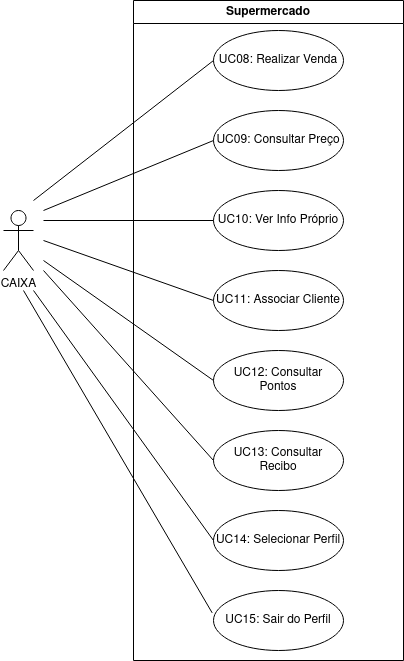

The diagram above was exported from draw.io. Its source (the exported page's mxGraphModel, read from the mxfile embedded in the PNG):
<mxGraphModel dx="1437" dy="670" grid="1" gridSize="10" guides="1" tooltips="1" connect="1" arrows="1" fold="1" page="1" pageScale="1" pageWidth="3300" pageHeight="4681" math="0" shadow="0">
  <root>
    <mxCell id="0" />
    <mxCell id="1" parent="0" />
    <mxCell id="K0wmI3McjJbLXRYSPMkk-1" parent="1" style="shape=umlActor;verticalLabelPosition=bottom;verticalAlign=top;html=1;outlineConnect=0;" value="CAIXA" vertex="1">
      <mxGeometry height="60" width="30" x="270" y="220" as="geometry" />
    </mxCell>
    <mxCell id="K0wmI3McjJbLXRYSPMkk-3" parent="1" style="ellipse;whiteSpace=wrap;html=1;" value="UC08: Realizar Venda" vertex="1">
      <mxGeometry height="60" width="130" x="480" y="40" as="geometry" />
    </mxCell>
    <mxCell id="K0wmI3McjJbLXRYSPMkk-4" parent="1" style="ellipse;whiteSpace=wrap;html=1;" value="UC09: Consultar Preço" vertex="1">
      <mxGeometry height="60" width="130" x="480" y="120" as="geometry" />
    </mxCell>
    <mxCell id="K0wmI3McjJbLXRYSPMkk-5" parent="1" style="ellipse;whiteSpace=wrap;html=1;" value="UC10: Ver Info Próprio" vertex="1">
      <mxGeometry height="60" width="130" x="480" y="200" as="geometry" />
    </mxCell>
    <mxCell id="K0wmI3McjJbLXRYSPMkk-6" parent="1" style="ellipse;whiteSpace=wrap;html=1;" value="UC11: Associar Cliente" vertex="1">
      <mxGeometry height="60" width="130" x="480" y="280" as="geometry" />
    </mxCell>
    <mxCell id="K0wmI3McjJbLXRYSPMkk-7" parent="1" style="ellipse;whiteSpace=wrap;html=1;" value="UC12: Consultar Pontos" vertex="1">
      <mxGeometry height="60" width="130" x="480" y="360" as="geometry" />
    </mxCell>
    <mxCell id="K0wmI3McjJbLXRYSPMkk-8" parent="1" style="ellipse;whiteSpace=wrap;html=1;" value="UC13: Consultar Recibo" vertex="1">
      <mxGeometry height="60" width="130" x="480" y="440" as="geometry" />
    </mxCell>
    <mxCell id="K0wmI3McjJbLXRYSPMkk-9" parent="1" style="ellipse;whiteSpace=wrap;html=1;" value="UC14: Selecionar Perfil" vertex="1">
      <mxGeometry height="60" width="130" x="480" y="520" as="geometry" />
    </mxCell>
    <mxCell id="K0wmI3McjJbLXRYSPMkk-10" parent="1" style="ellipse;whiteSpace=wrap;html=1;" value="UC15: Sair do Perfil" vertex="1">
      <mxGeometry height="60" width="130" x="480" y="600" as="geometry" />
    </mxCell>
    <mxCell id="K0wmI3McjJbLXRYSPMkk-11" edge="1" parent="1" style="endArrow=none;html=1;rounded=0;entryX=0;entryY=0.5;entryDx=0;entryDy=0;" target="K0wmI3McjJbLXRYSPMkk-3" value="">
      <mxGeometry height="50" relative="1" width="50" as="geometry">
        <mxPoint x="300" y="210" as="sourcePoint" />
        <mxPoint x="600" y="320" as="targetPoint" />
      </mxGeometry>
    </mxCell>
    <mxCell id="K0wmI3McjJbLXRYSPMkk-12" edge="1" parent="1" style="endArrow=none;html=1;rounded=0;entryX=0;entryY=0.5;entryDx=0;entryDy=0;" target="K0wmI3McjJbLXRYSPMkk-4" value="">
      <mxGeometry height="50" relative="1" width="50" as="geometry">
        <mxPoint x="310" y="220" as="sourcePoint" />
        <mxPoint x="600" y="320" as="targetPoint" />
      </mxGeometry>
    </mxCell>
    <mxCell id="K0wmI3McjJbLXRYSPMkk-13" edge="1" parent="1" style="endArrow=none;html=1;rounded=0;entryX=0;entryY=0.5;entryDx=0;entryDy=0;" target="K0wmI3McjJbLXRYSPMkk-5" value="">
      <mxGeometry height="50" relative="1" width="50" as="geometry">
        <mxPoint x="310" y="230" as="sourcePoint" />
        <mxPoint x="600" y="320" as="targetPoint" />
      </mxGeometry>
    </mxCell>
    <mxCell id="K0wmI3McjJbLXRYSPMkk-14" edge="1" parent="1" style="endArrow=none;html=1;rounded=0;entryX=0;entryY=0.5;entryDx=0;entryDy=0;" target="K0wmI3McjJbLXRYSPMkk-6" value="">
      <mxGeometry height="50" relative="1" width="50" as="geometry">
        <mxPoint x="310" y="250" as="sourcePoint" />
        <mxPoint x="600" y="320" as="targetPoint" />
      </mxGeometry>
    </mxCell>
    <mxCell id="K0wmI3McjJbLXRYSPMkk-15" edge="1" parent="1" style="endArrow=none;html=1;rounded=0;entryX=0;entryY=0.5;entryDx=0;entryDy=0;" target="K0wmI3McjJbLXRYSPMkk-7" value="">
      <mxGeometry height="50" relative="1" width="50" as="geometry">
        <mxPoint x="310" y="270" as="sourcePoint" />
        <mxPoint x="600" y="320" as="targetPoint" />
      </mxGeometry>
    </mxCell>
    <mxCell id="K0wmI3McjJbLXRYSPMkk-16" edge="1" parent="1" style="endArrow=none;html=1;rounded=0;entryX=0;entryY=0.5;entryDx=0;entryDy=0;" target="K0wmI3McjJbLXRYSPMkk-8" value="">
      <mxGeometry height="50" relative="1" width="50" as="geometry">
        <mxPoint x="310" y="280" as="sourcePoint" />
        <mxPoint x="480" y="510" as="targetPoint" />
      </mxGeometry>
    </mxCell>
    <mxCell id="K0wmI3McjJbLXRYSPMkk-17" edge="1" parent="1" style="endArrow=none;html=1;rounded=0;entryX=0;entryY=0.5;entryDx=0;entryDy=0;" target="K0wmI3McjJbLXRYSPMkk-9" value="">
      <mxGeometry height="50" relative="1" width="50" as="geometry">
        <mxPoint x="300" y="300" as="sourcePoint" />
        <mxPoint x="480" y="510" as="targetPoint" />
      </mxGeometry>
    </mxCell>
    <mxCell id="K0wmI3McjJbLXRYSPMkk-18" edge="1" parent="1" style="endArrow=none;html=1;rounded=0;entryX=-0.01;entryY=0.373;entryDx=0;entryDy=0;entryPerimeter=0;" target="K0wmI3McjJbLXRYSPMkk-10" value="">
      <mxGeometry height="50" relative="1" width="50" as="geometry">
        <mxPoint x="290" y="300" as="sourcePoint" />
        <mxPoint x="480" y="510" as="targetPoint" />
      </mxGeometry>
    </mxCell>
    <mxCell id="K0wmI3McjJbLXRYSPMkk-19" parent="1" style="swimlane;whiteSpace=wrap;html=1;" value="Supermercado" vertex="1">
      <mxGeometry height="660" width="270" x="400" y="10" as="geometry" />
    </mxCell>
  </root>
</mxGraphModel>